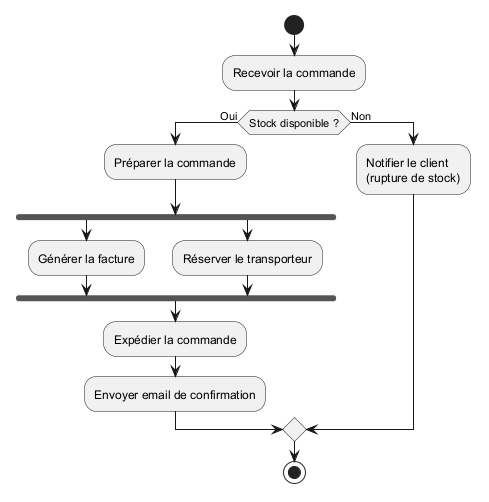

The diagram above was rendered by PlantUML. Its source (embedded in the PNG):
@startuml traitement-commande
start

:Recevoir la commande;

if (Stock disponible ?) then (Oui)
    :Préparer la commande;
    fork
        :Générer la facture;
    fork again
        :Réserver le transporteur;
    end fork
    :Expédier la commande;
    :Envoyer email de confirmation;
else (Non)
    :Notifier le client\n(rupture de stock);
endif

stop
@enduml